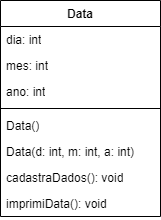

The diagram above was exported from draw.io. Its source (the exported page's mxGraphModel, read from the mxfile embedded in the PNG):
<mxGraphModel dx="880" dy="434" grid="1" gridSize="10" guides="1" tooltips="1" connect="1" arrows="1" fold="1" page="1" pageScale="1" pageWidth="827" pageHeight="1169" math="0" shadow="0">
  <root>
    <mxCell id="0" />
    <mxCell id="1" parent="0" />
    <mxCell id="m206ttzSK9cHBjarGHPF-1" value="Data" style="swimlane;fontStyle=1;align=center;verticalAlign=top;childLayout=stackLayout;horizontal=1;startSize=26;horizontalStack=0;resizeParent=1;resizeParentMax=0;resizeLast=0;collapsible=1;marginBottom=0;whiteSpace=wrap;html=1;" vertex="1" parent="1">
      <mxGeometry x="300" y="130" width="160" height="216" as="geometry" />
    </mxCell>
    <mxCell id="m206ttzSK9cHBjarGHPF-5" value="dia: int" style="text;strokeColor=none;fillColor=none;align=left;verticalAlign=top;spacingLeft=4;spacingRight=4;overflow=hidden;rotatable=0;points=[[0,0.5],[1,0.5]];portConstraint=eastwest;whiteSpace=wrap;html=1;" vertex="1" parent="m206ttzSK9cHBjarGHPF-1">
      <mxGeometry y="26" width="160" height="26" as="geometry" />
    </mxCell>
    <mxCell id="m206ttzSK9cHBjarGHPF-9" value="mes: int&lt;span style=&quot;color: rgba(0, 0, 0, 0); font-family: monospace; font-size: 0px; text-wrap: nowrap;&quot;&gt;%3CmxGraphModel%3E%3Croot%3E%3CmxCell%20id%3D%220%22%2F%3E%3CmxCell%20id%3D%221%22%20parent%3D%220%22%2F%3E%3CmxCell%20id%3D%222%22%20value%3D%22%2B%20field%3A%20type%22%20style%3D%22text%3BstrokeColor%3Dnone%3BfillColor%3Dnone%3Balign%3Dleft%3BverticalAlign%3Dtop%3BspacingLeft%3D4%3BspacingRight%3D4%3Boverflow%3Dhidden%3Brotatable%3D0%3Bpoints%3D%5B%5B0%2C0.5%5D%2C%5B1%2C0.5%5D%5D%3BportConstraint%3Deastwest%3BwhiteSpace%3Dwrap%3Bhtml%3D1%3B%22%20vertex%3D%221%22%20parent%3D%221%22%3E%3CmxGeometry%20x%3D%22330%22%20y%3D%22292%22%20width%3D%22160%22%20height%3D%2226%22%20as%3D%22geometry%22%2F%3E%3C%2FmxCell%3E%3C%2Froot%3E%3C%2FmxGraphModel%3E&lt;/span&gt;" style="text;strokeColor=none;fillColor=none;align=left;verticalAlign=top;spacingLeft=4;spacingRight=4;overflow=hidden;rotatable=0;points=[[0,0.5],[1,0.5]];portConstraint=eastwest;whiteSpace=wrap;html=1;" vertex="1" parent="m206ttzSK9cHBjarGHPF-1">
      <mxGeometry y="52" width="160" height="26" as="geometry" />
    </mxCell>
    <mxCell id="m206ttzSK9cHBjarGHPF-2" value="ano: int&lt;span style=&quot;color: rgba(0, 0, 0, 0); font-family: monospace; font-size: 0px; text-wrap: nowrap;&quot;&gt;%3CmxGraphModel%3E%3Croot%3E%3CmxCell%20id%3D%220%22%2F%3E%3CmxCell%20id%3D%221%22%20parent%3D%220%22%2F%3E%3CmxCell%20id%3D%222%22%20value%3D%22%2B%20field%3A%20type%22%20style%3D%22text%3BstrokeColor%3Dnone%3BfillColor%3Dnone%3Balign%3Dleft%3BverticalAlign%3Dtop%3BspacingLeft%3D4%3BspacingRight%3D4%3Boverflow%3Dhidden%3Brotatable%3D0%3Bpoints%3D%5B%5B0%2C0.5%5D%2C%5B1%2C0.5%5D%5D%3BportConstraint%3Deastwest%3BwhiteSpace%3Dwrap%3Bhtml%3D1%3B%22%20vertex%3D%221%22%20parent%3D%221%22%3E%3CmxGeometry%20x%3D%22330%22%20y%3D%22292%22%20width%3D%22160%22%20height%3D%2226%22%20as%3D%22geometry%22%2F%3E%3C%2FmxCell%3E%3C%2Froot%3E%3C%2FmxGraphModel%3E&lt;/span&gt;" style="text;strokeColor=none;fillColor=none;align=left;verticalAlign=top;spacingLeft=4;spacingRight=4;overflow=hidden;rotatable=0;points=[[0,0.5],[1,0.5]];portConstraint=eastwest;whiteSpace=wrap;html=1;" vertex="1" parent="m206ttzSK9cHBjarGHPF-1">
      <mxGeometry y="78" width="160" height="26" as="geometry" />
    </mxCell>
    <mxCell id="m206ttzSK9cHBjarGHPF-3" value="" style="line;strokeWidth=1;fillColor=none;align=left;verticalAlign=middle;spacingTop=-1;spacingLeft=3;spacingRight=3;rotatable=0;labelPosition=right;points=[];portConstraint=eastwest;strokeColor=inherit;" vertex="1" parent="m206ttzSK9cHBjarGHPF-1">
      <mxGeometry y="104" width="160" height="8" as="geometry" />
    </mxCell>
    <mxCell id="m206ttzSK9cHBjarGHPF-4" value="Data()" style="text;strokeColor=none;fillColor=none;align=left;verticalAlign=top;spacingLeft=4;spacingRight=4;overflow=hidden;rotatable=0;points=[[0,0.5],[1,0.5]];portConstraint=eastwest;whiteSpace=wrap;html=1;" vertex="1" parent="m206ttzSK9cHBjarGHPF-1">
      <mxGeometry y="112" width="160" height="26" as="geometry" />
    </mxCell>
    <mxCell id="m206ttzSK9cHBjarGHPF-8" value="Data(d: int, m: int, a: int)" style="text;strokeColor=none;fillColor=none;align=left;verticalAlign=top;spacingLeft=4;spacingRight=4;overflow=hidden;rotatable=0;points=[[0,0.5],[1,0.5]];portConstraint=eastwest;whiteSpace=wrap;html=1;" vertex="1" parent="m206ttzSK9cHBjarGHPF-1">
      <mxGeometry y="138" width="160" height="26" as="geometry" />
    </mxCell>
    <mxCell id="m206ttzSK9cHBjarGHPF-7" value="cadastraDados(): void" style="text;strokeColor=none;fillColor=none;align=left;verticalAlign=top;spacingLeft=4;spacingRight=4;overflow=hidden;rotatable=0;points=[[0,0.5],[1,0.5]];portConstraint=eastwest;whiteSpace=wrap;html=1;" vertex="1" parent="m206ttzSK9cHBjarGHPF-1">
      <mxGeometry y="164" width="160" height="26" as="geometry" />
    </mxCell>
    <mxCell id="m206ttzSK9cHBjarGHPF-6" value="imprimiData(): void" style="text;strokeColor=none;fillColor=none;align=left;verticalAlign=top;spacingLeft=4;spacingRight=4;overflow=hidden;rotatable=0;points=[[0,0.5],[1,0.5]];portConstraint=eastwest;whiteSpace=wrap;html=1;" vertex="1" parent="m206ttzSK9cHBjarGHPF-1">
      <mxGeometry y="190" width="160" height="26" as="geometry" />
    </mxCell>
  </root>
</mxGraphModel>